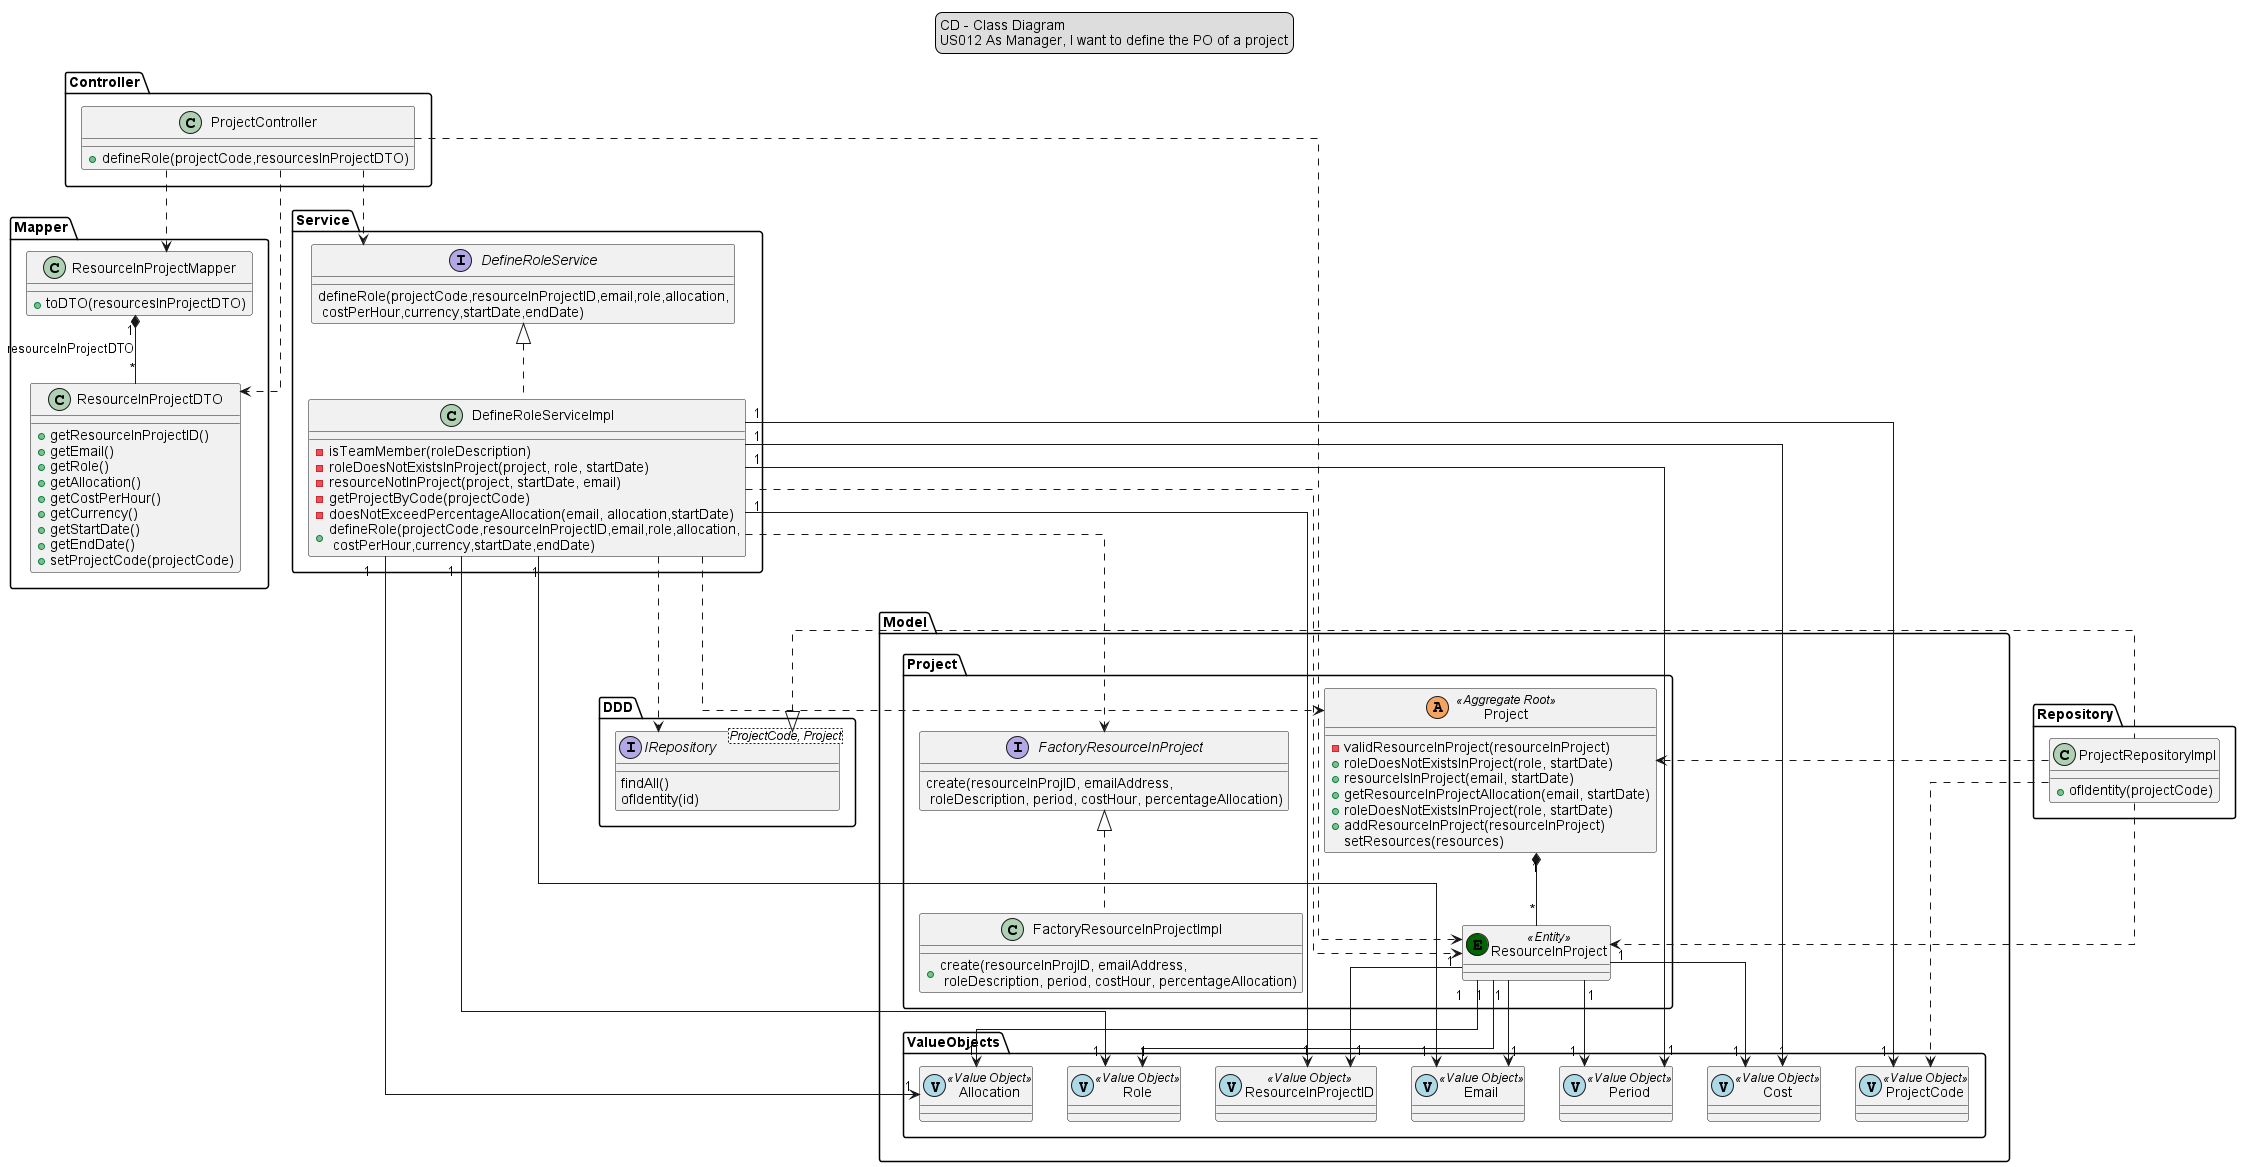

The diagram above was rendered by PlantUML. Its source (embedded in the PNG):
@startuml

skinparam sequenceMessageAlign center
skinparam linetype ortho
legend top
CD - Class Diagram
US012 As Manager, I want to define the PO of a project
end legend

'..|> implementation
'-- associado
'..> depende
'*-- agrega
'- atributo
'+ método


package Controller{
class "ProjectController" as ProjectController{
+defineRole(projectCode,resourcesInProjectDTO)
}
}

package Mapper{
class "ResourceInProjectDTO" as ResourceInProjectDTO{
+getResourceInProjectID()
+getEmail()
+getRole()
+getAllocation()
+getCostPerHour()
+getCurrency()
+getStartDate()
+getEndDate()
+setProjectCode(projectCode)
}
class "ResourceInProjectMapper" as ResourceInProjectMapper{
+toDTO(resourcesInProjectDTO)
}
}

package Model{
package Project{
interface "FactoryResourceInProject" as FactoryResourceInProject {
create(resourceInProjID, emailAddress, \n roleDescription, period, costHour, percentageAllocation)
}
class "FactoryResourceInProjectImpl" as FactoryResourceInProjectImpl {
+create(resourceInProjID, emailAddress, \n roleDescription, period, costHour, percentageAllocation)
}
class "Project" as ProjectClass <<(A, SandyBrown) Aggregate Root>>{
-validResourceInProject(resourceInProject)
+roleDoesNotExistsInProject(role, startDate)
+resourceIsInProject(email, startDate)
+getResourceInProjectAllocation(email, startDate)
+roleDoesNotExistsInProject(role, startDate)
+addResourceInProject(resourceInProject)
setResources(resources)
}
class "ResourceInProject" as ResourceInProject <<(E, DarkGreen) Entity>>{}
}

package ValueObjects{
class "Role" as Role <<(V, LightBlue) Value Object>> {}
class "ProjectCode" as ProjectCode <<(V, LightBlue) Value Object>> {}
class "ResourceInProjectID" as ResourceInProjectIDVO <<(V, LightBlue) Value Object>> {}
class "Email" as Email <<(V, LightBlue) Value Object>> {}
class "Period" as Period <<(V, LightBlue) Value Object>> {}
class "Cost" as Cost <<(V, LightBlue) Value Object>> {}
class "Allocation" as Allocation <<(V, LightBlue) Value Object>> {}
}

}

package DDD{
interface "IRepository <ProjectCode, Project>" as IRepository{
findAll()
ofIdentity(id)
}
}

package Service{
interface "DefineRoleService" as DefineRoleService{
defineRole(projectCode,resourceInProjectID,email,role,allocation,\n costPerHour,currency,startDate,endDate)
 }
class "DefineRoleServiceImpl" as DefineRoleServiceImpl{
-isTeamMember(roleDescription)
-roleDoesNotExistsInProject(project, role, startDate)
-resourceNotInProject(project, startDate, email)
-getProjectByCode(projectCode)
-doesNotExceedPercentageAllocation(email, allocation,startDate)
+defineRole(projectCode,resourceInProjectID,email,role,allocation,\n costPerHour,currency,startDate,endDate)
}
}

package Repository{

class "ProjectRepositoryImpl" as ProjectRepositoryImpl{
+ ofIdentity(projectCode)
}
}




ProjectController ..> DefineRoleService
ProjectController ..> ResourceInProjectMapper
ProjectController ..> ResourceInProjectDTO
ProjectController ..> ResourceInProject

DefineRoleService <|.. DefineRoleServiceImpl

DefineRoleServiceImpl ..> IRepository
DefineRoleServiceImpl ..> FactoryResourceInProject
DefineRoleServiceImpl ..> ProjectClass
DefineRoleServiceImpl ..> ResourceInProject
DefineRoleServiceImpl "1" --> "1" ProjectCode
DefineRoleServiceImpl "1" --> "1" ResourceInProjectIDVO
DefineRoleServiceImpl "1" --> "1" Email
DefineRoleServiceImpl "1" --> "1" Role
DefineRoleServiceImpl "1" --> "1" Allocation
DefineRoleServiceImpl "1" --> "1" Cost
DefineRoleServiceImpl "1" --> "1" Period

FactoryResourceInProject <|..FactoryResourceInProjectImpl

IRepository<|..ProjectRepositoryImpl

ProjectRepositoryImpl..>ProjectClass
ProjectRepositoryImpl..>ProjectCode
ProjectRepositoryImpl..>ResourceInProject


ResourceInProjectMapper "1"*--"*" ResourceInProjectDTO :resourceInProjectDTO

ProjectClass"1" *-- "*"ResourceInProject

ResourceInProject"1" --> "1"ResourceInProjectIDVO
ResourceInProject"1" --> "1"Email
ResourceInProject"1" --> "1"Role
ResourceInProject"1" --> "1"Period
ResourceInProject"1" --> "1"Cost
ResourceInProject"1" --> "1"Allocation


@enduml